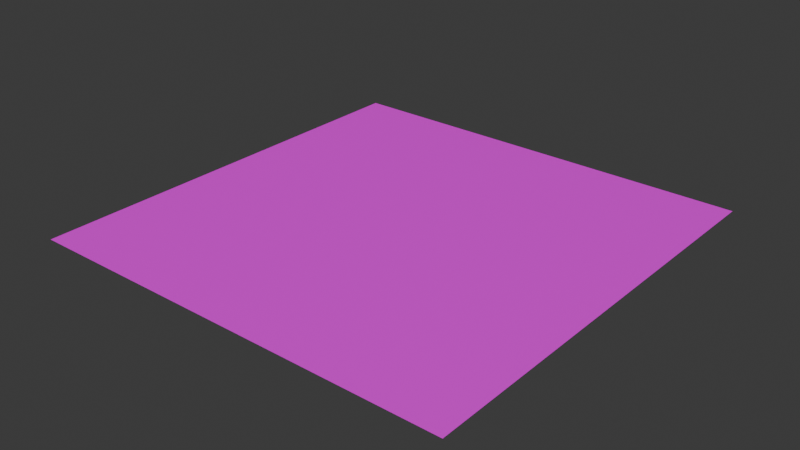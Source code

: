# Source: 16x16Tile.blend  (saved by Blender 4.0.36; exported with 4.5.12 LTS)
import bpy
from mathutils import Matrix  # noqa: F401  (used for matrix-valued properties, if any)

bpy.ops.wm.read_factory_settings(use_empty=True)
scene = bpy.context.scene
scene.name = 'Scene'

# ---- collections
col_collection = bpy.data.collections.new('Collection'); scene.collection.children.link(col_collection)

# ---- images (referenced by path relative to the original .blend; pixels are not part of the script)
import os
ASSET_DIR = os.environ.get("B2B_ASSET_DIR", "")  # directory of the original .blend (textures are referenced by path, not embedded)
HERE = os.path.dirname(os.path.abspath(__file__))  # packed textures are extracted next to this script under _unpacked/

def load_image(name, relpath, width, height, colorspace="sRGB"):
    """Load a texture the original file referenced (path relative to the .blend, or extracted next to this script)."""
    p = next((c for c in (os.path.join(HERE, relpath), os.path.join(ASSET_DIR, relpath)) if relpath and os.path.exists(c)), "")
    if p:
        img = bpy.data.images.load(p, check_existing=True)
        img.name = name
    else:  # same state as the original file: an image datablock whose file is absent (Cycles renders it pink)
        img = bpy.data.images.new(name, width, height)
        img.source = "FILE"
        img.filepath = "//" + (relpath or name)
    img.colorspace_settings.name = colorspace
    return img
img_472447_pgqjfm_269_jpg = load_image('472447-PGQJFM-269.jpg', '472447-PGQJFM-269.jpg', 1024, 1024, 'sRGB')

# ---- materials (node trees are filled in below, after node groups)
mat_material_001 = bpy.data.materials.new('Material.001')
mat_material_001.use_transparent_shadow = False

# ---- material node trees
mat_material_001.use_nodes = True; mat_material_001.node_tree.nodes.clear()
_N = mat_material_001.node_tree.nodes; _L = mat_material_001.node_tree.links
n0 = _N.new('ShaderNodeBsdfPrincipled'); n0.name = 'Principled BSDF'; n0.location = (10, 300)
n0.inputs[3].default_value = 1.45
n1 = _N.new('ShaderNodeOutputMaterial'); n1.name = 'Material Output'; n1.location = (300, 300)
n2 = _N.new('ShaderNodeTexImage'); n2.name = 'Image Texture'; n2.location = (-389, 286)
n2.image = img_472447_pgqjfm_269_jpg
_L.new(n0.outputs[0], n1.inputs[0])
_L.new(n2.outputs[0], n0.inputs[0])
n1.is_active_output = True

# ---- world
world_world = bpy.data.worlds.new('World'); scene.world = world_world
world_world.use_nodes = True; world_world.node_tree.nodes.clear()
_N = world_world.node_tree.nodes; _L = world_world.node_tree.links
n0 = _N.new('ShaderNodeOutputWorld'); n0.name = 'World Output'; n0.location = (300, 300)
n1 = _N.new('ShaderNodeBackground'); n1.name = 'Background'; n1.location = (10, 300)
n1.inputs[0].default_value = (0.05088, 0.05088, 0.05088, 1.0)
_L.new(n1.outputs[0], n0.inputs[0])
n0.is_active_output = True
world_world.color = (0.05088, 0.05088, 0.05088)
world_world.use_sun_shadow = False
world_world.sun_shadow_jitter_overblur = 0.0

# ---- meshes
me_plane = bpy.data.meshes.new('Plane')
me_plane.from_pydata([(-1.0, -1.0, 0.0), (1.0, -1.0, 0.0), (-1.0, 1.0, 0.0), (1.0, 1.0, 0.0)], [], [(0, 1, 3, 2)])
_uv = me_plane.uv_layers.new(name='UVMap')
_uv.uv.foreach_set('vector', [0.0, 0.0, 1.0, 0.0, 1.0, 1.0, 0.0, 1.0])
me_plane.materials.append(mat_material_001)
me_plane.update()

# ---- objects
ob_tile_col = bpy.data.objects.new('Tile-col', me_plane)

# ---- transforms, parenting, visibility, modifiers, constraints
ob_tile_col.location = (0.0, 0.0, 0.0)
ob_tile_col.scale = (8.0, 8.0, 1.0)

# ---- collection membership
col_collection.objects.link(ob_tile_col)

# ---- scene / render settings (as saved in the file)
scene.frame_start = 1; scene.frame_end = 250; scene.frame_set(1)
scene.render.engine = 'BLENDER_EEVEE_NEXT'
scene.cycles.sampling_pattern = 'TABULATED_SOBOL'
bpy.context.view_layer.update()

# ---- added for rendering (the .blend has no active camera and no usable light): camera, sun
cam_auto = bpy.data.cameras.new('AutoCamera')
cam_auto.lens = 50.0
cam_auto.sensor_width = 36.0
cam_auto.clip_end = 1000.0
ob_auto_camera = bpy.data.objects.new('AutoCamera', cam_auto)
scene.collection.objects.link(ob_auto_camera)
ob_auto_camera.location = (20.9354, -25.1225, 16.7484)
ob_auto_camera.rotation_euler = (1.09748, -7.21219e-08, 0.694738)
scene.camera = ob_auto_camera
light_auto_sun = bpy.data.lights.new('AutoSun', 'SUN')
light_auto_sun.energy = 3.0
light_auto_sun.angle = 0.0523599
ob_auto_sun = bpy.data.objects.new('AutoSun', light_auto_sun)
scene.collection.objects.link(ob_auto_sun)
ob_auto_sun.rotation_euler = (0.872665, 0.174533, 0.523599)
bpy.context.view_layer.update()
